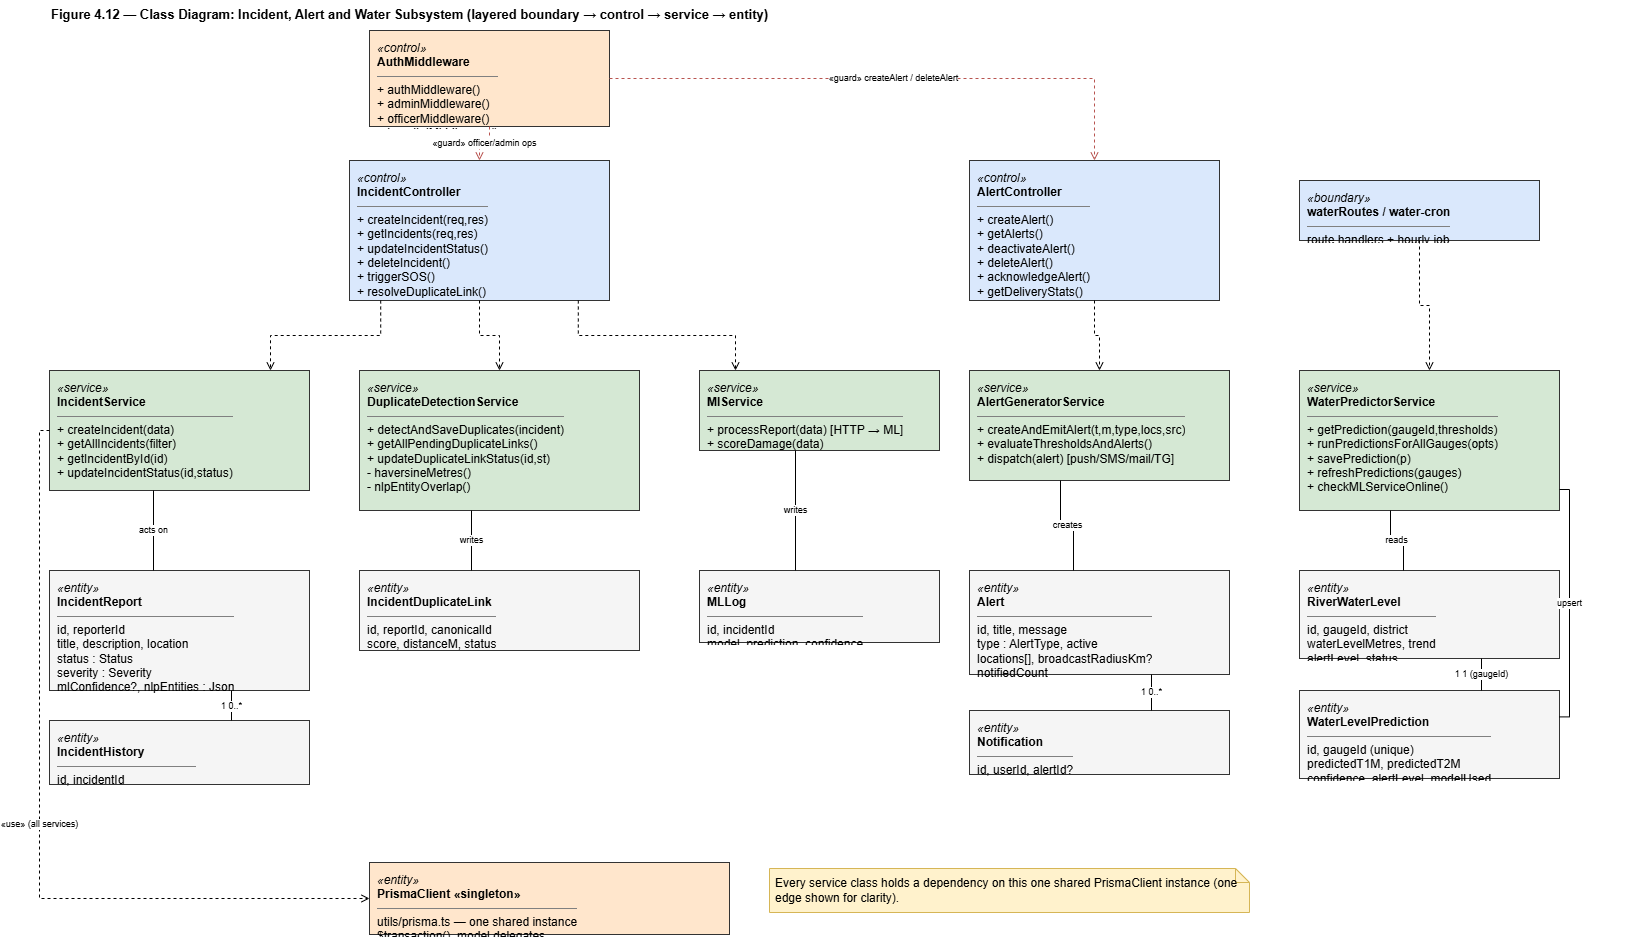

The diagram above was exported from draw.io. Its source (the exported page's mxGraphModel, read from the mxfile embedded in the PNG):
<mxGraphModel dx="3348" dy="1042" grid="1" gridSize="10" guides="1" tooltips="1" connect="1" arrows="1" fold="1" page="1" pageScale="1" pageWidth="1660" pageHeight="1010" math="0" shadow="0">
  <root>
    <mxCell id="0" />
    <mxCell id="1" parent="0" />
    <mxCell id="t" parent="1" style="text;html=1;fontStyle=1;fontSize=13;align=left;" value="Figure 4.12 — Class Diagram: Incident, Alert and Water Subsystem (layered boundary → control → service → entity)" vertex="1">
      <mxGeometry height="24" width="1580" x="40" y="10" as="geometry" />
    </mxCell>
    <mxCell id="auth" parent="1" style="rounded=0;whiteSpace=wrap;html=1;fillColor=#ffe6cc;strokeColor=#333333;align=left;verticalAlign=top;spacingLeft=6;spacingTop=4;overflow=hidden;" value="&lt;i&gt;«control»&lt;/i&gt;&lt;br&gt;&lt;b&gt;AuthMiddleware&lt;/b&gt;&lt;hr size=&quot;1&quot; noshade&gt;+ authMiddleware()&lt;br&gt;+ adminMiddleware()&lt;br&gt;+ officerMiddleware()&lt;br&gt;+ hospitalMiddleware()" vertex="1">
      <mxGeometry height="96" width="240" x="360" y="40" as="geometry" />
    </mxCell>
    <mxCell id="ic" parent="1" style="rounded=0;whiteSpace=wrap;html=1;fillColor=#dae8fc;strokeColor=#333333;align=left;verticalAlign=top;spacingLeft=6;spacingTop=4;overflow=hidden;" value="&lt;i&gt;«control»&lt;/i&gt;&lt;br&gt;&lt;b&gt;IncidentController&lt;/b&gt;&lt;hr size=&quot;1&quot; noshade&gt;+ createIncident(req,res)&lt;br&gt;+ getIncidents(req,res)&lt;br&gt;+ updateIncidentStatus()&lt;br&gt;+ deleteIncident()&lt;br&gt;+ triggerSOS()&lt;br&gt;+ resolveDuplicateLink()" vertex="1">
      <mxGeometry height="140" width="260" x="340" y="170" as="geometry" />
    </mxCell>
    <mxCell id="ac" parent="1" style="rounded=0;whiteSpace=wrap;html=1;fillColor=#dae8fc;strokeColor=#333333;align=left;verticalAlign=top;spacingLeft=6;spacingTop=4;overflow=hidden;" value="&lt;i&gt;«control»&lt;/i&gt;&lt;br&gt;&lt;b&gt;AlertController&lt;/b&gt;&lt;hr size=&quot;1&quot; noshade&gt;+ createAlert()&lt;br&gt;+ getAlerts()&lt;br&gt;+ deactivateAlert()&lt;br&gt;+ deleteAlert()&lt;br&gt;+ acknowledgeAlert()&lt;br&gt;+ getDeliveryStats()" vertex="1">
      <mxGeometry height="140" width="250" x="960" y="170" as="geometry" />
    </mxCell>
    <mxCell id="wr" parent="1" style="rounded=0;whiteSpace=wrap;html=1;fillColor=#dae8fc;strokeColor=#333333;align=left;verticalAlign=top;spacingLeft=6;spacingTop=4;overflow=hidden;" value="&lt;i&gt;«boundary»&lt;/i&gt;&lt;br&gt;&lt;b&gt;waterRoutes / water-cron&lt;/b&gt;&lt;hr size=&quot;1&quot; noshade&gt;route handlers + hourly job" vertex="1">
      <mxGeometry height="60" width="240" x="1290" y="190" as="geometry" />
    </mxCell>
    <mxCell id="s_inc" parent="1" style="rounded=0;whiteSpace=wrap;html=1;fillColor=#d5e8d4;strokeColor=#333333;align=left;verticalAlign=top;spacingLeft=6;spacingTop=4;overflow=hidden;" value="&lt;i&gt;«service»&lt;/i&gt;&lt;br&gt;&lt;b&gt;IncidentService&lt;/b&gt;&lt;hr size=&quot;1&quot; noshade&gt;+ createIncident(data)&lt;br&gt;+ getAllIncidents(filter)&lt;br&gt;+ getIncidentById(id)&lt;br&gt;+ updateIncidentStatus(id,status)" vertex="1">
      <mxGeometry height="120" width="260" x="40" y="380" as="geometry" />
    </mxCell>
    <mxCell id="s_dup" parent="1" style="rounded=0;whiteSpace=wrap;html=1;fillColor=#d5e8d4;strokeColor=#333333;align=left;verticalAlign=top;spacingLeft=6;spacingTop=4;overflow=hidden;" value="&lt;i&gt;«service»&lt;/i&gt;&lt;br&gt;&lt;b&gt;DuplicateDetectionService&lt;/b&gt;&lt;hr size=&quot;1&quot; noshade&gt;+ detectAndSaveDuplicates(incident)&lt;br&gt;+ getAllPendingDuplicateLinks()&lt;br&gt;+ updateDuplicateLinkStatus(id,st)&lt;br&gt;- haversineMetres()&lt;br&gt;- nlpEntityOverlap()" vertex="1">
      <mxGeometry height="140" width="280" x="350" y="380" as="geometry" />
    </mxCell>
    <mxCell id="s_ml" parent="1" style="rounded=0;whiteSpace=wrap;html=1;fillColor=#d5e8d4;strokeColor=#333333;align=left;verticalAlign=top;spacingLeft=6;spacingTop=4;overflow=hidden;" value="&lt;i&gt;«service»&lt;/i&gt;&lt;br&gt;&lt;b&gt;MlService&lt;/b&gt;&lt;hr size=&quot;1&quot; noshade&gt;+ processReport(data)  [HTTP → ML]&lt;br&gt;+ scoreDamage(data)" vertex="1">
      <mxGeometry height="80" width="240" x="690" y="380" as="geometry" />
    </mxCell>
    <mxCell id="s_alt" parent="1" style="rounded=0;whiteSpace=wrap;html=1;fillColor=#d5e8d4;strokeColor=#333333;align=left;verticalAlign=top;spacingLeft=6;spacingTop=4;overflow=hidden;" value="&lt;i&gt;«service»&lt;/i&gt;&lt;br&gt;&lt;b&gt;AlertGeneratorService&lt;/b&gt;&lt;hr size=&quot;1&quot; noshade&gt;+ createAndEmitAlert(t,m,type,locs,src)&lt;br&gt;+ evaluateThresholdsAndAlerts()&lt;br&gt;+ dispatch(alert)  [push/SMS/mail/TG]" vertex="1">
      <mxGeometry height="110" width="260" x="960" y="380" as="geometry" />
    </mxCell>
    <mxCell id="s_wtr" parent="1" style="rounded=0;whiteSpace=wrap;html=1;fillColor=#d5e8d4;strokeColor=#333333;align=left;verticalAlign=top;spacingLeft=6;spacingTop=4;overflow=hidden;" value="&lt;i&gt;«service»&lt;/i&gt;&lt;br&gt;&lt;b&gt;WaterPredictorService&lt;/b&gt;&lt;hr size=&quot;1&quot; noshade&gt;+ getPrediction(gaugeId,thresholds)&lt;br&gt;+ runPredictionsForAllGauges(opts)&lt;br&gt;+ savePrediction(p)&lt;br&gt;+ refreshPredictions(gauges)&lt;br&gt;+ checkMLServiceOnline()" vertex="1">
      <mxGeometry height="140" width="260" x="1290" y="380" as="geometry" />
    </mxCell>
    <mxCell id="e_inc" parent="1" style="rounded=0;whiteSpace=wrap;html=1;fillColor=#f5f5f5;strokeColor=#333333;align=left;verticalAlign=top;spacingLeft=6;spacingTop=4;overflow=hidden;" value="&lt;i&gt;«entity»&lt;/i&gt;&lt;br&gt;&lt;b&gt;IncidentReport&lt;/b&gt;&lt;hr size=&quot;1&quot; noshade&gt;id, reporterId&lt;br&gt;title, description, location&lt;br&gt;status : Status&lt;br&gt;severity : Severity&lt;br&gt;mlConfidence?, nlpEntities : Json" vertex="1">
      <mxGeometry height="120" width="260" x="40" y="580" as="geometry" />
    </mxCell>
    <mxCell id="e_ih" parent="1" style="rounded=0;whiteSpace=wrap;html=1;fillColor=#f5f5f5;strokeColor=#333333;align=left;verticalAlign=top;spacingLeft=6;spacingTop=4;overflow=hidden;" value="&lt;i&gt;«entity»&lt;/i&gt;&lt;br&gt;&lt;b&gt;IncidentHistory&lt;/b&gt;&lt;hr size=&quot;1&quot; noshade&gt;id, incidentId&lt;br&gt;fromStatus, toStatus, note" vertex="1">
      <mxGeometry height="64" width="260" x="40" y="730" as="geometry" />
    </mxCell>
    <mxCell id="e_idl" parent="1" style="rounded=0;whiteSpace=wrap;html=1;fillColor=#f5f5f5;strokeColor=#333333;align=left;verticalAlign=top;spacingLeft=6;spacingTop=4;overflow=hidden;" value="&lt;i&gt;«entity»&lt;/i&gt;&lt;br&gt;&lt;b&gt;IncidentDuplicateLink&lt;/b&gt;&lt;hr size=&quot;1&quot; noshade&gt;id, reportId, canonicalId&lt;br&gt;score, distanceM, status" vertex="1">
      <mxGeometry height="80" width="280" x="350" y="580" as="geometry" />
    </mxCell>
    <mxCell id="e_ml" parent="1" style="rounded=0;whiteSpace=wrap;html=1;fillColor=#f5f5f5;strokeColor=#333333;align=left;verticalAlign=top;spacingLeft=6;spacingTop=4;overflow=hidden;" value="&lt;i&gt;«entity»&lt;/i&gt;&lt;br&gt;&lt;b&gt;MLLog&lt;/b&gt;&lt;hr size=&quot;1&quot; noshade&gt;id, incidentId&lt;br&gt;model, prediction, confidence" vertex="1">
      <mxGeometry height="72" width="240" x="690" y="580" as="geometry" />
    </mxCell>
    <mxCell id="e_alt" parent="1" style="rounded=0;whiteSpace=wrap;html=1;fillColor=#f5f5f5;strokeColor=#333333;align=left;verticalAlign=top;spacingLeft=6;spacingTop=4;overflow=hidden;" value="&lt;i&gt;«entity»&lt;/i&gt;&lt;br&gt;&lt;b&gt;Alert&lt;/b&gt;&lt;hr size=&quot;1&quot; noshade&gt;id, title, message&lt;br&gt;type : AlertType, active&lt;br&gt;locations[], broadcastRadiusKm?&lt;br&gt;notifiedCount" vertex="1">
      <mxGeometry height="104" width="260" x="960" y="580" as="geometry" />
    </mxCell>
    <mxCell id="e_notif" parent="1" style="rounded=0;whiteSpace=wrap;html=1;fillColor=#f5f5f5;strokeColor=#333333;align=left;verticalAlign=top;spacingLeft=6;spacingTop=4;overflow=hidden;" value="&lt;i&gt;«entity»&lt;/i&gt;&lt;br&gt;&lt;b&gt;Notification&lt;/b&gt;&lt;hr size=&quot;1&quot; noshade&gt;id, userId, alertId?&lt;br&gt;title, body, read" vertex="1">
      <mxGeometry height="64" width="260" x="960" y="720" as="geometry" />
    </mxCell>
    <mxCell id="e_rwl" parent="1" style="rounded=0;whiteSpace=wrap;html=1;fillColor=#f5f5f5;strokeColor=#333333;align=left;verticalAlign=top;spacingLeft=6;spacingTop=4;overflow=hidden;" value="&lt;i&gt;«entity»&lt;/i&gt;&lt;br&gt;&lt;b&gt;RiverWaterLevel&lt;/b&gt;&lt;hr size=&quot;1&quot; noshade&gt;id, gaugeId, district&lt;br&gt;waterLevelMetres, trend&lt;br&gt;alertLevel, status" vertex="1">
      <mxGeometry height="88" width="260" x="1290" y="580" as="geometry" />
    </mxCell>
    <mxCell id="e_wlp" parent="1" style="rounded=0;whiteSpace=wrap;html=1;fillColor=#f5f5f5;strokeColor=#333333;align=left;verticalAlign=top;spacingLeft=6;spacingTop=4;overflow=hidden;" value="&lt;i&gt;«entity»&lt;/i&gt;&lt;br&gt;&lt;b&gt;WaterLevelPrediction&lt;/b&gt;&lt;hr size=&quot;1&quot; noshade&gt;id, gaugeId (unique)&lt;br&gt;predictedT1M, predictedT2M&lt;br&gt;confidence, alertLevel, modelUsed" vertex="1">
      <mxGeometry height="88" width="260" x="1290" y="700" as="geometry" />
    </mxCell>
    <mxCell id="prisma" parent="1" style="rounded=0;whiteSpace=wrap;html=1;fillColor=#ffe6cc;strokeColor=#333333;align=left;verticalAlign=top;spacingLeft=6;spacingTop=4;overflow=hidden;" value="&lt;i&gt;«entity»&lt;/i&gt;&lt;br&gt;&lt;b&gt;PrismaClient  «singleton»&lt;/b&gt;&lt;hr size=&quot;1&quot; noshade&gt;utils/prisma.ts — one shared instance&lt;br&gt;$transaction(), model delegates" vertex="1">
      <mxGeometry height="72" width="360" x="360" y="872" as="geometry" />
    </mxCell>
    <mxCell id="pnote" parent="1" style="shape=note;whiteSpace=wrap;html=1;fillColor=#fff2cc;strokeColor=#d6b656;size=14;align=left;spacingLeft=4;" value="Every service class holds a dependency on this one shared PrismaClient instance (one edge shown for clarity)." vertex="1">
      <mxGeometry height="44" width="480" x="760" y="878" as="geometry" />
    </mxCell>
    <mxCell id="e1" edge="1" parent="1" source="auth" style="edgeStyle=orthogonalEdgeStyle;rounded=0;html=1;fontSize=9;endArrow=open;dashed=1;endFill=0;strokeColor=#b85450;exitX=0.5;exitY=1;exitDx=0;exitDy=0;entryX=0.5;entryY=0;entryDx=0;entryDy=0;" target="ic" value="«guard» officer/admin ops">
      <mxGeometry relative="1" as="geometry" />
    </mxCell>
    <mxCell id="e2" edge="1" parent="1" source="auth" style="edgeStyle=orthogonalEdgeStyle;rounded=0;html=1;fontSize=9;endArrow=open;dashed=1;endFill=0;strokeColor=#b85450;exitX=1;exitY=0.5;exitDx=0;exitDy=0;entryX=0.5;entryY=0;entryDx=0;entryDy=0;" target="ac" value="«guard» createAlert / deleteAlert">
      <mxGeometry relative="1" as="geometry" />
    </mxCell>
    <mxCell id="e3" edge="1" parent="1" source="ic" style="edgeStyle=orthogonalEdgeStyle;rounded=0;html=1;fontSize=9;endArrow=open;dashed=1;endFill=0;exitX=0.12;exitY=1;exitDx=0;exitDy=0;entryX=0.85;entryY=0;entryDx=0;entryDy=0;" target="s_inc" value="">
      <mxGeometry relative="1" as="geometry" />
    </mxCell>
    <mxCell id="e4" edge="1" parent="1" source="ic" style="edgeStyle=orthogonalEdgeStyle;rounded=0;html=1;fontSize=9;endArrow=open;dashed=1;endFill=0;exitX=0.5;exitY=1;exitDx=0;exitDy=0;entryX=0.5;entryY=0;entryDx=0;entryDy=0;" target="s_dup" value="">
      <mxGeometry relative="1" as="geometry" />
    </mxCell>
    <mxCell id="e5" edge="1" parent="1" source="ic" style="edgeStyle=orthogonalEdgeStyle;rounded=0;html=1;fontSize=9;endArrow=open;dashed=1;endFill=0;exitX=0.88;exitY=1;exitDx=0;exitDy=0;entryX=0.15;entryY=0;entryDx=0;entryDy=0;" target="s_ml" value="">
      <mxGeometry relative="1" as="geometry" />
    </mxCell>
    <mxCell id="e6" edge="1" parent="1" source="ac" style="edgeStyle=orthogonalEdgeStyle;rounded=0;html=1;fontSize=9;endArrow=open;dashed=1;endFill=0;exitX=0.5;exitY=1;exitDx=0;exitDy=0;entryX=0.5;entryY=0;entryDx=0;entryDy=0;" target="s_alt" value="">
      <mxGeometry relative="1" as="geometry" />
    </mxCell>
    <mxCell id="e7" edge="1" parent="1" source="wr" style="edgeStyle=orthogonalEdgeStyle;rounded=0;html=1;fontSize=9;endArrow=open;dashed=1;endFill=0;exitX=0.5;exitY=1;exitDx=0;exitDy=0;entryX=0.5;entryY=0;entryDx=0;entryDy=0;" target="s_wtr" value="">
      <mxGeometry relative="1" as="geometry" />
    </mxCell>
    <mxCell id="e8" edge="1" parent="1" source="s_inc" style="edgeStyle=orthogonalEdgeStyle;rounded=0;html=1;fontSize=9;endArrow=none;exitX=0.4;exitY=1;exitDx=0;exitDy=0;entryX=0.4;entryY=0;entryDx=0;entryDy=0;" target="e_inc" value="acts on">
      <mxGeometry relative="1" as="geometry" />
    </mxCell>
    <mxCell id="e9" edge="1" parent="1" source="s_dup" style="edgeStyle=orthogonalEdgeStyle;rounded=0;html=1;fontSize=9;endArrow=none;exitX=0.4;exitY=1;exitDx=0;exitDy=0;entryX=0.4;entryY=0;entryDx=0;entryDy=0;" target="e_idl" value="writes">
      <mxGeometry relative="1" as="geometry" />
    </mxCell>
    <mxCell id="e10" edge="1" parent="1" source="s_ml" style="edgeStyle=orthogonalEdgeStyle;rounded=0;html=1;fontSize=9;endArrow=none;exitX=0.4;exitY=1;exitDx=0;exitDy=0;entryX=0.4;entryY=0;entryDx=0;entryDy=0;" target="e_ml" value="writes">
      <mxGeometry relative="1" as="geometry" />
    </mxCell>
    <mxCell id="e11" edge="1" parent="1" source="s_alt" style="edgeStyle=orthogonalEdgeStyle;rounded=0;html=1;fontSize=9;endArrow=none;exitX=0.35;exitY=1;exitDx=0;exitDy=0;entryX=0.4;entryY=0;entryDx=0;entryDy=0;" target="e_alt" value="creates">
      <mxGeometry relative="1" as="geometry" />
    </mxCell>
    <mxCell id="e12" edge="1" parent="1" source="s_wtr" style="edgeStyle=orthogonalEdgeStyle;rounded=0;html=1;fontSize=9;endArrow=none;exitX=0.35;exitY=1;exitDx=0;exitDy=0;entryX=0.4;entryY=0;entryDx=0;entryDy=0;" target="e_rwl" value="reads">
      <mxGeometry relative="1" as="geometry" />
    </mxCell>
    <mxCell id="e13" edge="1" parent="1" source="s_wtr" style="edgeStyle=orthogonalEdgeStyle;rounded=0;html=1;fontSize=9;endArrow=none;exitX=1;exitY=0.85;exitDx=0;exitDy=0;entryX=1;entryY=0.3;entryDx=0;entryDy=0;" target="e_wlp" value="upsert">
      <mxGeometry relative="1" as="geometry" />
    </mxCell>
    <mxCell id="e14" edge="1" parent="1" source="e_inc" style="edgeStyle=orthogonalEdgeStyle;rounded=0;html=1;fontSize=9;endArrow=none;exitX=0.7;exitY=1;exitDx=0;exitDy=0;entryX=0.7;entryY=0;entryDx=0;entryDy=0;" target="e_ih" value="1        0..*">
      <mxGeometry relative="1" as="geometry" />
    </mxCell>
    <mxCell id="e15" edge="1" parent="1" source="e_alt" style="edgeStyle=orthogonalEdgeStyle;rounded=0;html=1;fontSize=9;endArrow=none;exitX=0.7;exitY=1;exitDx=0;exitDy=0;entryX=0.7;entryY=0;entryDx=0;entryDy=0;" target="e_notif" value="1        0..*">
      <mxGeometry relative="1" as="geometry" />
    </mxCell>
    <mxCell id="e16" edge="1" parent="1" source="e_rwl" style="edgeStyle=orthogonalEdgeStyle;rounded=0;html=1;fontSize=9;endArrow=none;exitX=0.7;exitY=1;exitDx=0;exitDy=0;entryX=0.7;entryY=0;entryDx=0;entryDy=0;" target="e_wlp" value="1        1  (gaugeId)">
      <mxGeometry relative="1" as="geometry" />
    </mxCell>
    <mxCell id="e17" edge="1" parent="1" source="s_inc" style="edgeStyle=orthogonalEdgeStyle;rounded=0;html=1;fontSize=9;endArrow=open;dashed=1;endFill=0;exitX=0;exitY=0.5;exitDx=0;exitDy=0;entryX=0;entryY=0.5;entryDx=0;entryDy=0;" target="prisma" value="«use» (all services)">
      <mxGeometry relative="1" as="geometry" />
    </mxCell>
  </root>
</mxGraphModel>